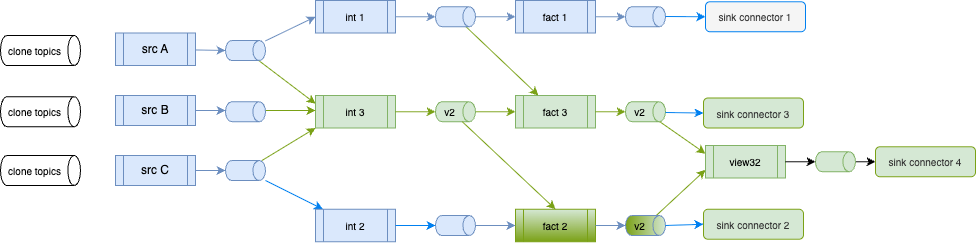

The diagram above was exported from draw.io. Its source (the exported page's mxGraphModel, read from the mxfile embedded in the PNG):
<mxGraphModel dx="1195" dy="466" grid="1" gridSize="10" guides="1" tooltips="1" connect="1" arrows="1" fold="1" page="1" pageScale="1" pageWidth="850" pageHeight="1100" math="0" shadow="0">
  <root>
    <mxCell id="0" />
    <mxCell id="1" parent="0" />
    <mxCell id="25" value="int 3" style="shape=process;whiteSpace=wrap;html=1;backgroundOutline=1;fillColor=#d5e8d4;strokeColor=#82b366;fontSize=10;" parent="1" vertex="1">
      <mxGeometry x="240" y="210" width="80" height="32.5" as="geometry" />
    </mxCell>
    <mxCell id="94" style="edgeStyle=none;html=1;entryX=0;entryY=1;entryDx=0;entryDy=0;strokeColor=#7AA116;" parent="1" source="31" target="25" edge="1">
      <mxGeometry relative="1" as="geometry" />
    </mxCell>
    <mxCell id="112" style="edgeStyle=none;html=1;strokeColor=#0080F0;" parent="1" source="31" target="111" edge="1">
      <mxGeometry relative="1" as="geometry" />
    </mxCell>
    <mxCell id="31" value="" style="shape=cylinder3;whiteSpace=wrap;html=1;boundedLbl=1;backgroundOutline=1;size=6.3255615234375;rotation=90;fillColor=#dae8fc;strokeColor=#6c8ebf;" parent="1" vertex="1">
      <mxGeometry x="160" y="265" width="20" height="40" as="geometry" />
    </mxCell>
    <mxCell id="39" value="src A" style="shape=process;whiteSpace=wrap;html=1;backgroundOutline=1;fillColor=#dae8fc;strokeColor=#6c8ebf;" parent="1" vertex="1">
      <mxGeometry x="40" y="147.5" width="80" height="32.5" as="geometry" />
    </mxCell>
    <mxCell id="69" value="src B" style="shape=process;whiteSpace=wrap;html=1;backgroundOutline=1;fillColor=#dae8fc;strokeColor=#6c8ebf;" parent="1" vertex="1">
      <mxGeometry x="40" y="210" width="80" height="30" as="geometry" />
    </mxCell>
    <mxCell id="70" value="fact 2" style="shape=process;whiteSpace=wrap;html=1;backgroundOutline=1;fillColor=#D5E8D4;strokeColor=#7AA116;fontSize=10;gradientColor=#7AA116;" parent="1" vertex="1">
      <mxGeometry x="440" y="323.75" width="80" height="32.5" as="geometry" />
    </mxCell>
    <mxCell id="71" value="fact 3" style="shape=process;whiteSpace=wrap;html=1;backgroundOutline=1;fillColor=#D5E8D4;strokeColor=#82b366;fontSize=10;" parent="1" vertex="1">
      <mxGeometry x="440" y="210" width="80" height="32.5" as="geometry" />
    </mxCell>
    <mxCell id="114" style="edgeStyle=none;html=1;strokeColor=#6c8ebf;fillColor=#dae8fc;" parent="1" source="76" target="70" edge="1">
      <mxGeometry relative="1" as="geometry" />
    </mxCell>
    <mxCell id="76" value="" style="shape=cylinder3;whiteSpace=wrap;html=1;boundedLbl=1;backgroundOutline=1;size=6.3255615234375;rotation=90;fillColor=#dae8fc;strokeColor=#6c8ebf;" parent="1" vertex="1">
      <mxGeometry x="370" y="320" width="20" height="40" as="geometry" />
    </mxCell>
    <mxCell id="120" style="edgeStyle=none;html=1;entryX=0;entryY=0.75;entryDx=0;entryDy=0;strokeColor=#7AA116;" parent="1" source="78" target="118" edge="1">
      <mxGeometry relative="1" as="geometry" />
    </mxCell>
    <mxCell id="78" value="v2" style="shape=cylinder3;whiteSpace=wrap;html=1;boundedLbl=1;backgroundOutline=1;size=6.3255615234375;rotation=90;fillColor=#D5E8D4;strokeColor=#6c8ebf;horizontal=0;fontSize=10;gradientColor=#7AA116;" parent="1" vertex="1">
      <mxGeometry x="560" y="320" width="20" height="40" as="geometry" />
    </mxCell>
    <mxCell id="80" value="v2" style="shape=cylinder3;whiteSpace=wrap;html=1;boundedLbl=1;backgroundOutline=1;size=6.3255615234375;rotation=90;fillColor=#d5e8d4;strokeColor=#82b366;horizontal=0;fontSize=10;" parent="1" vertex="1">
      <mxGeometry x="560" y="206.25" width="20" height="40" as="geometry" />
    </mxCell>
    <mxCell id="93" style="edgeStyle=none;html=1;fillColor=#dae8fc;strokeColor=#7AA116;" parent="1" edge="1">
      <mxGeometry relative="1" as="geometry">
        <mxPoint x="240" y="225" as="targetPoint" />
        <mxPoint x="190" y="225" as="sourcePoint" />
      </mxGeometry>
    </mxCell>
    <mxCell id="108" style="edgeStyle=none;html=1;strokeColor=#6c8ebf;fillColor=#dae8fc;" parent="1" source="82" target="86" edge="1">
      <mxGeometry relative="1" as="geometry" />
    </mxCell>
    <mxCell id="82" value="int 1" style="shape=process;whiteSpace=wrap;html=1;backgroundOutline=1;fillColor=#dae8fc;strokeColor=#6c8ebf;fontSize=10;" parent="1" vertex="1">
      <mxGeometry x="240" y="115" width="80" height="32.5" as="geometry" />
    </mxCell>
    <mxCell id="92" style="edgeStyle=none;html=1;entryX=0;entryY=0.25;entryDx=0;entryDy=0;strokeColor=#7AA116;" parent="1" source="83" target="25" edge="1">
      <mxGeometry relative="1" as="geometry" />
    </mxCell>
    <mxCell id="103" style="edgeStyle=none;html=1;entryX=0;entryY=0.5;entryDx=0;entryDy=0;strokeColor=#6c8ebf;fillColor=#dae8fc;" parent="1" source="83" target="82" edge="1">
      <mxGeometry relative="1" as="geometry" />
    </mxCell>
    <mxCell id="83" value="" style="shape=cylinder3;whiteSpace=wrap;html=1;boundedLbl=1;backgroundOutline=1;size=6.3255615234375;rotation=90;fillColor=#dae8fc;strokeColor=#6c8ebf;" parent="1" vertex="1">
      <mxGeometry x="160" y="145" width="20" height="40" as="geometry" />
    </mxCell>
    <mxCell id="85" value="fact 1" style="shape=process;whiteSpace=wrap;html=1;backgroundOutline=1;fillColor=#dae8fc;strokeColor=#6c8ebf;fontSize=10;" parent="1" vertex="1">
      <mxGeometry x="440" y="115" width="80" height="32.5" as="geometry" />
    </mxCell>
    <mxCell id="107" style="edgeStyle=none;html=1;strokeColor=#7AA116;" parent="1" source="86" target="71" edge="1">
      <mxGeometry relative="1" as="geometry" />
    </mxCell>
    <mxCell id="109" style="edgeStyle=none;html=1;entryX=0;entryY=0.5;entryDx=0;entryDy=0;strokeColor=#6c8ebf;fillColor=#dae8fc;" parent="1" source="86" target="85" edge="1">
      <mxGeometry relative="1" as="geometry" />
    </mxCell>
    <mxCell id="86" value="" style="shape=cylinder3;whiteSpace=wrap;html=1;boundedLbl=1;backgroundOutline=1;size=6.3255615234375;rotation=90;fillColor=#dae8fc;strokeColor=#6c8ebf;" parent="1" vertex="1">
      <mxGeometry x="370" y="111.25" width="20" height="40" as="geometry" />
    </mxCell>
    <mxCell id="87" value="" style="shape=cylinder3;whiteSpace=wrap;html=1;boundedLbl=1;backgroundOutline=1;size=6.3255615234375;rotation=90;fillColor=#dae8fc;strokeColor=#6c8ebf;" parent="1" vertex="1">
      <mxGeometry x="560" y="111.25" width="20" height="40" as="geometry" />
    </mxCell>
    <mxCell id="90" value="src C" style="shape=process;whiteSpace=wrap;html=1;backgroundOutline=1;fillColor=#dae8fc;strokeColor=#6c8ebf;" parent="1" vertex="1">
      <mxGeometry x="40" y="270" width="80" height="30" as="geometry" />
    </mxCell>
    <mxCell id="95" style="edgeStyle=none;html=1;entryX=0.5;entryY=1;entryDx=0;entryDy=0;entryPerimeter=0;fillColor=#dae8fc;strokeColor=#6c8ebf;" parent="1" source="69" edge="1">
      <mxGeometry relative="1" as="geometry">
        <mxPoint x="150" y="225" as="targetPoint" />
      </mxGeometry>
    </mxCell>
    <mxCell id="96" style="edgeStyle=none;html=1;entryX=0.5;entryY=1;entryDx=0;entryDy=0;entryPerimeter=0;strokeColor=#6c8ebf;fillColor=#dae8fc;" parent="1" source="39" target="83" edge="1">
      <mxGeometry relative="1" as="geometry" />
    </mxCell>
    <mxCell id="97" style="edgeStyle=none;html=1;entryX=0.5;entryY=1;entryDx=0;entryDy=0;entryPerimeter=0;strokeColor=#6c8ebf;fillColor=#dae8fc;" parent="1" source="90" target="31" edge="1">
      <mxGeometry relative="1" as="geometry" />
    </mxCell>
    <mxCell id="98" value="clone topics" style="shape=cylinder3;whiteSpace=wrap;html=1;boundedLbl=1;backgroundOutline=1;size=6.3255615234375;rotation=90;horizontal=0;fontSize=10;" parent="1" vertex="1">
      <mxGeometry x="-50" y="125" width="30" height="80" as="geometry" />
    </mxCell>
    <mxCell id="99" value="clone topics" style="shape=cylinder3;whiteSpace=wrap;html=1;boundedLbl=1;backgroundOutline=1;size=6.3255615234375;rotation=90;horizontal=0;fontSize=10;" parent="1" vertex="1">
      <mxGeometry x="-50" y="186.25" width="30" height="80" as="geometry" />
    </mxCell>
    <mxCell id="100" value="clone topics" style="shape=cylinder3;whiteSpace=wrap;html=1;boundedLbl=1;backgroundOutline=1;size=6.3255615234375;rotation=90;horizontal=0;fontSize=10;" parent="1" vertex="1">
      <mxGeometry x="-50" y="245" width="30" height="80" as="geometry" />
    </mxCell>
    <mxCell id="105" style="edgeStyle=none;html=1;fillColor=#dae8fc;strokeColor=#7AA116;" parent="1" source="101" target="71" edge="1">
      <mxGeometry relative="1" as="geometry" />
    </mxCell>
    <mxCell id="101" value="v2" style="shape=cylinder3;whiteSpace=wrap;html=1;boundedLbl=1;backgroundOutline=1;size=6.3255615234375;rotation=90;fillColor=#d5e8d4;strokeColor=#82b366;fontSize=10;horizontal=0;" parent="1" vertex="1">
      <mxGeometry x="370" y="206.25" width="20" height="40" as="geometry" />
    </mxCell>
    <mxCell id="102" style="edgeStyle=none;html=1;entryX=0.5;entryY=1;entryDx=0;entryDy=0;entryPerimeter=0;fillColor=#dae8fc;strokeColor=#7AA116;" parent="1" source="25" target="101" edge="1">
      <mxGeometry relative="1" as="geometry" />
    </mxCell>
    <mxCell id="106" style="edgeStyle=none;html=1;entryX=0.5;entryY=1;entryDx=0;entryDy=0;entryPerimeter=0;fillColor=#dae8fc;strokeColor=#7AA116;" parent="1" source="71" target="80" edge="1">
      <mxGeometry relative="1" as="geometry" />
    </mxCell>
    <mxCell id="110" style="edgeStyle=none;html=1;entryX=0.5;entryY=1;entryDx=0;entryDy=0;entryPerimeter=0;strokeColor=#6c8ebf;fillColor=#dae8fc;" parent="1" source="85" target="87" edge="1">
      <mxGeometry relative="1" as="geometry" />
    </mxCell>
    <mxCell id="111" value="int 2" style="shape=process;whiteSpace=wrap;html=1;backgroundOutline=1;fillColor=#dae8fc;strokeColor=#6c8ebf;fontSize=10;" parent="1" vertex="1">
      <mxGeometry x="240" y="323.75" width="80" height="32.5" as="geometry" />
    </mxCell>
    <mxCell id="113" style="edgeStyle=none;html=1;entryX=0.5;entryY=1;entryDx=0;entryDy=0;entryPerimeter=0;strokeColor=#0080F0;fillColor=#dae8fc;" parent="1" source="111" target="76" edge="1">
      <mxGeometry relative="1" as="geometry" />
    </mxCell>
    <mxCell id="116" style="edgeStyle=none;html=1;entryX=0.5;entryY=1;entryDx=0;entryDy=0;entryPerimeter=0;strokeColor=#6c8ebf;fillColor=#dae8fc;" parent="1" source="70" target="78" edge="1">
      <mxGeometry relative="1" as="geometry" />
    </mxCell>
    <mxCell id="117" value="" style="shape=cylinder3;whiteSpace=wrap;html=1;boundedLbl=1;backgroundOutline=1;size=6.3255615234375;rotation=90;fillColor=#dae8fc;strokeColor=#6c8ebf;" parent="1" vertex="1">
      <mxGeometry x="160" y="206.25" width="20" height="40" as="geometry" />
    </mxCell>
    <mxCell id="118" value="view32" style="shape=process;whiteSpace=wrap;html=1;backgroundOutline=1;fillColor=#d5e8d4;strokeColor=#82b366;fontSize=10;" parent="1" vertex="1">
      <mxGeometry x="630" y="260" width="80" height="32.5" as="geometry" />
    </mxCell>
    <mxCell id="119" style="edgeStyle=none;html=1;entryX=0;entryY=0.25;entryDx=0;entryDy=0;strokeColor=#7AA116;" parent="1" source="80" target="118" edge="1">
      <mxGeometry relative="1" as="geometry">
        <Array as="points" />
      </mxGeometry>
    </mxCell>
    <mxCell id="130" style="edgeStyle=none;html=1;exitX=0.5;exitY=0;exitDx=0;exitDy=0;exitPerimeter=0;entryX=0;entryY=0.5;entryDx=0;entryDy=0;" edge="1" parent="1" source="121" target="129">
      <mxGeometry relative="1" as="geometry" />
    </mxCell>
    <mxCell id="121" value="" style="shape=cylinder3;whiteSpace=wrap;html=1;boundedLbl=1;backgroundOutline=1;size=6.3255615234375;rotation=90;fillColor=#d5e8d4;strokeColor=#82b366;horizontal=0;fontSize=10;" parent="1" vertex="1">
      <mxGeometry x="750" y="256.25" width="20" height="40" as="geometry" />
    </mxCell>
    <mxCell id="122" style="edgeStyle=none;html=1;entryX=0.5;entryY=1;entryDx=0;entryDy=0;entryPerimeter=0;" parent="1" source="118" target="121" edge="1">
      <mxGeometry relative="1" as="geometry" />
    </mxCell>
    <mxCell id="123" style="edgeStyle=none;html=1;entryX=0;entryY=0.5;entryDx=0;entryDy=0;strokeColor=#0080F0;" edge="1" parent="1" target="127">
      <mxGeometry relative="1" as="geometry">
        <mxPoint x="590" y="340" as="sourcePoint" />
      </mxGeometry>
    </mxCell>
    <mxCell id="124" style="edgeStyle=none;html=1;entryX=0;entryY=0.5;entryDx=0;entryDy=0;strokeColor=#0080F0;" edge="1" parent="1" target="128">
      <mxGeometry relative="1" as="geometry">
        <mxPoint x="590" y="227" as="sourcePoint" />
      </mxGeometry>
    </mxCell>
    <mxCell id="125" style="edgeStyle=none;html=1;entryX=0;entryY=0.5;entryDx=0;entryDy=0;strokeColor=#0080F0;" edge="1" parent="1" target="126">
      <mxGeometry relative="1" as="geometry">
        <mxPoint x="590" y="131" as="sourcePoint" />
      </mxGeometry>
    </mxCell>
    <mxCell id="126" value="sink connector 1" style="rounded=1;whiteSpace=wrap;html=1;fillColor=#f5f5f5;fontColor=#333333;strokeColor=#0080F0;fontSize=10;" vertex="1" parent="1">
      <mxGeometry x="630" y="116.25" width="100" height="30" as="geometry" />
    </mxCell>
    <mxCell id="127" value="sink connector 2" style="rounded=1;whiteSpace=wrap;html=1;fillColor=#D5E8D4;fontColor=#333333;strokeColor=#7AA116;fontSize=10;" vertex="1" parent="1">
      <mxGeometry x="628" y="323.75" width="100" height="30" as="geometry" />
    </mxCell>
    <mxCell id="128" value="sink connector 3" style="rounded=1;whiteSpace=wrap;html=1;fillColor=#D5E8D4;fontColor=#333333;strokeColor=#7AA116;fontSize=10;" vertex="1" parent="1">
      <mxGeometry x="628" y="212.5" width="100" height="30" as="geometry" />
    </mxCell>
    <mxCell id="129" value="sink connector 4" style="rounded=1;whiteSpace=wrap;html=1;fillColor=#D5E8D4;fontColor=#333333;strokeColor=#7AA116;fontSize=10;" vertex="1" parent="1">
      <mxGeometry x="800" y="261.25" width="100" height="30" as="geometry" />
    </mxCell>
    <mxCell id="131" style="edgeStyle=none;html=1;strokeColor=#7AA116;exitX=1;exitY=0;exitDx=0;exitDy=13.16278076171875;exitPerimeter=0;entryX=0.5;entryY=0;entryDx=0;entryDy=0;" edge="1" parent="1" source="101" target="70">
      <mxGeometry relative="1" as="geometry">
        <mxPoint x="401" y="151" as="sourcePoint" />
        <mxPoint x="473" y="220" as="targetPoint" />
      </mxGeometry>
    </mxCell>
  </root>
</mxGraphModel>